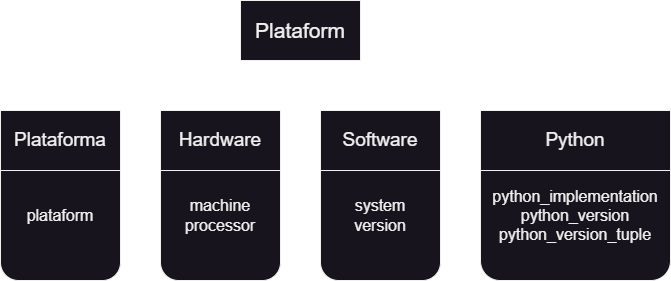

The diagram above was exported from draw.io. Its source (the exported page's mxGraphModel, read from the mxfile embedded in the PNG):
<mxGraphModel dx="1036" dy="606" grid="1" gridSize="10" guides="1" tooltips="1" connect="1" arrows="1" fold="1" page="1" pageScale="1" pageWidth="827" pageHeight="1169" math="0" shadow="0">
  <root>
    <mxCell id="0" />
    <mxCell id="1" parent="0" />
    <mxCell id="uXplZ6C2BstlNIwB24Om-6" value="plataform" style="rounded=1;whiteSpace=wrap;html=1;fontSize=16;" vertex="1" parent="1">
      <mxGeometry x="80" y="280" width="120" height="130" as="geometry" />
    </mxCell>
    <mxCell id="uXplZ6C2BstlNIwB24Om-7" value="system&lt;br style=&quot;font-size: 16px;&quot;&gt;version" style="rounded=1;whiteSpace=wrap;html=1;fontSize=16;" vertex="1" parent="1">
      <mxGeometry x="400" y="280" width="120" height="130" as="geometry" />
    </mxCell>
    <mxCell id="uXplZ6C2BstlNIwB24Om-8" value="machine&lt;br style=&quot;font-size: 16px;&quot;&gt;processor" style="rounded=1;whiteSpace=wrap;html=1;fontSize=16;" vertex="1" parent="1">
      <mxGeometry x="240" y="280" width="120" height="130" as="geometry" />
    </mxCell>
    <mxCell id="uXplZ6C2BstlNIwB24Om-9" value="python_implementation&lt;br style=&quot;font-size: 16px;&quot;&gt;python_version&lt;br style=&quot;font-size: 16px;&quot;&gt;python_version_tuple" style="rounded=1;whiteSpace=wrap;html=1;fontSize=16;" vertex="1" parent="1">
      <mxGeometry x="560" y="280" width="190" height="130" as="geometry" />
    </mxCell>
    <mxCell id="uXplZ6C2BstlNIwB24Om-1" value="Plataform" style="rounded=0;whiteSpace=wrap;html=1;fontSize=21;" vertex="1" parent="1">
      <mxGeometry x="320" y="130" width="120" height="60" as="geometry" />
    </mxCell>
    <mxCell id="uXplZ6C2BstlNIwB24Om-2" value="Plataforma" style="rounded=0;whiteSpace=wrap;html=1;fontSize=19;" vertex="1" parent="1">
      <mxGeometry x="80" y="240" width="120" height="60" as="geometry" />
    </mxCell>
    <mxCell id="uXplZ6C2BstlNIwB24Om-3" value="Software" style="rounded=0;whiteSpace=wrap;html=1;fontSize=19;" vertex="1" parent="1">
      <mxGeometry x="400" y="240" width="120" height="60" as="geometry" />
    </mxCell>
    <mxCell id="uXplZ6C2BstlNIwB24Om-4" value="Hardware" style="rounded=0;whiteSpace=wrap;html=1;fontSize=19;" vertex="1" parent="1">
      <mxGeometry x="240" y="240" width="120" height="60" as="geometry" />
    </mxCell>
    <mxCell id="uXplZ6C2BstlNIwB24Om-5" value="Python" style="rounded=0;whiteSpace=wrap;html=1;fontSize=19;" vertex="1" parent="1">
      <mxGeometry x="560" y="240" width="190" height="60" as="geometry" />
    </mxCell>
  </root>
</mxGraphModel>